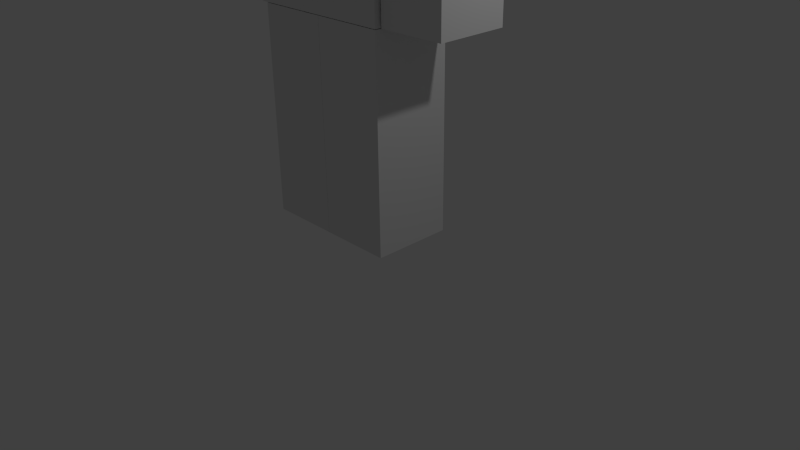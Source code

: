 # Source: minecraftguypatron.blend  (saved by Blender 2.67.0; exported with 4.5.12 LTS)
import bpy
from mathutils import Matrix  # noqa: F401  (used for matrix-valued properties, if any)

bpy.ops.wm.read_factory_settings(use_empty=True)
scene = bpy.context.scene
scene.name = 'Scene'

# ---- collections
col_collection_1 = bpy.data.collections.new('Collection 1'); scene.collection.children.link(col_collection_1)

# ---- materials (node trees are filled in below, after node groups)
mat_material_004 = bpy.data.materials.new('Material.004')
mat_material_004.alpha_threshold = 0.0
mat_material_004.use_transparent_shadow = False
mat_material_004.roughness = 0.5
mat_material_004.line_color = (0.0, 0.0, 0.0, 1.0)
mat_material_001 = bpy.data.materials.new('Material.001')
mat_material_001.alpha_threshold = 0.0
mat_material_001.use_transparent_shadow = False
mat_material_001.roughness = 0.5
mat_material_001.line_color = (0.0, 0.0, 0.0, 1.0)
mat_material_002 = bpy.data.materials.new('Material.002')
mat_material_002.alpha_threshold = 0.0
mat_material_002.use_transparent_shadow = False
mat_material_002.roughness = 0.5
mat_material_002.line_color = (0.0, 0.0, 0.0, 1.0)
mat_material_006 = bpy.data.materials.new('Material.006')
mat_material_006.alpha_threshold = 0.0
mat_material_006.use_transparent_shadow = False
mat_material_006.roughness = 0.5
mat_material_006.line_color = (0.0, 0.0, 0.0, 1.0)
mat_material_007 = bpy.data.materials.new('Material.007')
mat_material_007.alpha_threshold = 0.0
mat_material_007.use_transparent_shadow = False
mat_material_007.roughness = 0.5
mat_material_007.line_color = (0.0, 0.0, 0.0, 1.0)

# ---- material node trees

# ---- world
world_world = bpy.data.worlds.new('World'); scene.world = world_world
world_world.color = (0.05088, 0.05088, 0.05088)
world_world.use_sun_shadow = False
world_world.sun_shadow_jitter_overblur = 0.0
world_world.cycles.sampling_method = 'MANUAL'
world_world.cycles.sample_map_resolution = 256

# ---- cameras
cam_camera = bpy.data.cameras.new('Camera')
cam_camera.clip_end = 100.0
cam_camera.lens = 35.0
cam_camera.sensor_width = 32.0
cam_camera.sensor_height = 18.0
cam_camera.ortho_scale = 7.314
cam_camera.dof.focus_distance = 0.0
cam_camera.dof.aperture_fstop = 128.0

# ---- lights
light_lamp = bpy.data.lights.new('Lamp', 'POINT')
light_lamp.transmission_factor = 0.0
light_lamp.cutoff_distance = 30.0
light_lamp.energy = 100.0
light_lamp.shadow_buffer_clip_start = 1.001
light_lamp.shadow_soft_size = 0.1
light_lamp.shadow_maximum_resolution = 0.006
light_lamp.use_absolute_resolution = True
light_lamp.cycles.use_multiple_importance_sampling = False

# ---- meshes
me_cube_003 = bpy.data.meshes.new('Cube.003')
me_cube_003.from_pydata([(-1.0, -1.0, -1.0), (-1.0, 1.0, -1.0), (1.0, 1.0, -1.0), (1.0, -1.0, -1.0), (-1.0, -1.0, 1.0), (-1.0, 1.0, 1.0), (1.0, 1.0, 1.0), (1.0, -1.0, 1.0)], [], [(4, 5, 1, 0), (5, 6, 2, 1), (6, 7, 3, 2), (7, 4, 0, 3), (0, 1, 2, 3), (7, 6, 5, 4)])
me_cube_003.use_remesh_preserve_volume = False
me_cube_003.use_remesh_preserve_attributes = False
me_cube_003.use_mirror_vertex_groups = False
me_cube_003.update()
me_cube_004 = bpy.data.meshes.new('Cube.004')
me_cube_004.from_pydata([(1.0, 1.0, -1.0), (1.0, -1.0, -1.0), (-1.0, -1.0, -1.0), (-1.0, 1.0, -1.0), (1.0, 1.0, 1.0), (1.0, -1.0, 1.0), (-1.0, -1.0, 1.0), (-1.0, 1.0, 1.0)], [], [(0, 1, 2, 3), (4, 7, 6, 5), (0, 4, 5, 1), (1, 5, 6, 2), (2, 6, 7, 3), (4, 0, 3, 7)])
me_cube_004.materials.append(mat_material_004)
me_cube_004.use_remesh_preserve_volume = False
me_cube_004.use_remesh_preserve_attributes = False
me_cube_004.use_mirror_vertex_groups = False
me_cube_004.update()
me_cube_001 = bpy.data.meshes.new('Cube.001')
me_cube_001.from_pydata([(1.0, 1.0, -1.0), (1.0, -1.0, -1.0), (-1.0, -1.0, -1.0), (-1.0, 1.0, -1.0), (1.0, 1.0, 1.0), (1.0, -1.0, 1.0), (-1.0, -1.0, 1.0), (-1.0, 1.0, 1.0)], [], [(0, 1, 2, 3), (4, 7, 6, 5), (0, 4, 5, 1), (1, 5, 6, 2), (2, 6, 7, 3), (4, 0, 3, 7)])
me_cube_001.materials.append(mat_material_001)
me_cube_001.use_remesh_preserve_volume = False
me_cube_001.use_remesh_preserve_attributes = False
me_cube_001.use_mirror_vertex_groups = False
me_cube_001.update()
me_cube_002 = bpy.data.meshes.new('Cube.002')
me_cube_002.from_pydata([(1.0, 1.0, -1.0), (1.0, -1.0, -1.0), (-1.0, -1.0, -1.0), (-1.0, 1.0, -1.0), (1.0, 1.0, 1.0), (1.0, -1.0, 1.0), (-1.0, -1.0, 1.0), (-1.0, 1.0, 1.0)], [], [(0, 1, 2, 3), (4, 7, 6, 5), (0, 4, 5, 1), (1, 5, 6, 2), (2, 6, 7, 3), (4, 0, 3, 7)])
me_cube_002.materials.append(mat_material_002)
me_cube_002.use_remesh_preserve_volume = False
me_cube_002.use_remesh_preserve_attributes = False
me_cube_002.use_mirror_vertex_groups = False
me_cube_002.update()
me_cube_006 = bpy.data.meshes.new('Cube.006')
me_cube_006.from_pydata([(1.0, 1.0, -1.0), (1.0, -1.0, -1.0), (-1.0, -1.0, -1.0), (-1.0, 1.0, -1.0), (1.0, 1.0, 1.0), (1.0, -1.0, 1.0), (-1.0, -1.0, 1.0), (-1.0, 1.0, 1.0)], [], [(0, 1, 2, 3), (4, 7, 6, 5), (0, 4, 5, 1), (1, 5, 6, 2), (2, 6, 7, 3), (4, 0, 3, 7)])
me_cube_006.materials.append(mat_material_006)
me_cube_006.use_remesh_preserve_volume = False
me_cube_006.use_remesh_preserve_attributes = False
me_cube_006.use_mirror_vertex_groups = False
me_cube_006.update()
me_cube_007 = bpy.data.meshes.new('Cube.007')
me_cube_007.from_pydata([(1.0, 1.0, -1.0), (1.0, -1.0, -1.0), (-1.0, -1.0, -1.0), (-1.0, 1.0, -1.0), (1.0, 1.0, 1.0), (1.0, -1.0, 1.0), (-1.0, -1.0, 1.0), (-1.0, 1.0, 1.0)], [], [(0, 1, 2, 3), (4, 7, 6, 5), (0, 4, 5, 1), (1, 5, 6, 2), (2, 6, 7, 3), (4, 0, 3, 7)])
me_cube_007.materials.append(mat_material_007)
me_cube_007.use_remesh_preserve_volume = False
me_cube_007.use_remesh_preserve_attributes = False
me_cube_007.use_mirror_vertex_groups = False
me_cube_007.update()
arm_armature = bpy.data.armatures.new('Armature')  # bones are not reproduced

# ---- objects
ob_armature = bpy.data.objects.new('Armature', arm_armature)
ob_cube = bpy.data.objects.new('Cube', me_cube_003)
ob_lamp = bpy.data.objects.new('Lamp', light_lamp)
ob_camera = bpy.data.objects.new('Camera', cam_camera)
ob_cube_004 = bpy.data.objects.new('Cube.004', me_cube_004)
ob_cube_001 = bpy.data.objects.new('Cube.001', me_cube_001)
ob_cube_002 = bpy.data.objects.new('Cube.002', me_cube_002)
ob_cube_003 = bpy.data.objects.new('Cube.003', me_cube_006)
ob_cube_005 = bpy.data.objects.new('Cube.005', me_cube_007)

# ---- transforms, parenting, visibility, modifiers, constraints
ob_armature.location = (-0.332, 0.05401, 3.31)
ob_armature.scale = (2.312, 2.312, 2.312)
ob_armature.show_in_front = True
ob_armature.lineart.crease_threshold = 0.0
ob_cube.location = (-0.3681, -0.04876, 6.85)
ob_cube.scale = (1.01, 1.01, 1.01)
ob_cube.lineart.crease_threshold = 0.0
ob_lamp.location = (4.076, 1.005, 5.904)
ob_lamp.rotation_euler = (0.6503, 0.05522, 1.866)
ob_lamp.lock_rotations_4d = False
ob_lamp.empty_display_type = 'ARROWS'
ob_lamp.color = (0.0, 0.0, 0.0, 0.0)
ob_lamp.lineart.crease_threshold = 0.0
ob_camera.location = (7.481, -6.508, 5.344)
ob_camera.rotation_euler = (1.109, 0.01082, 0.8149)
ob_camera.lock_rotations_4d = False
ob_camera.empty_display_type = 'ARROWS'
ob_camera.color = (0.0, 0.0, 0.0, 0.0)
ob_camera.display_type = 'WIRE'
ob_camera.lineart.crease_threshold = 0.0
ob_cube_004.location = (-0.7622, 0.04465, 1.742)
ob_cube_004.scale = (0.4794, 0.5265, 1.355)
ob_cube_004.lock_rotations_4d = False
ob_cube_004.empty_display_type = 'ARROWS'
ob_cube_004.lineart.crease_threshold = 0.0
ob_cube_001.parent = ob_cube_004
ob_cube_001.matrix_parent_inverse = Matrix(((2.086, 0.0, 0.0, 0.9073), (0.0, 1.899, 0.0, 0.0), (0.0, 0.0, 0.7382, -0.946), (0.0, 0.0, 0.0, 1.0)))
ob_cube_001.location = (0.0, 0.0, 3.999)
ob_cube_001.scale = (1.0, 0.5265, 1.355)
ob_cube_001.lock_rotations_4d = False
ob_cube_001.empty_display_type = 'ARROWS'
ob_cube_001.lineart.crease_threshold = 0.0
ob_cube_002.parent = ob_cube_004
ob_cube_002.matrix_parent_inverse = Matrix(((2.086, 0.0, 0.0, 0.9073), (0.0, 1.899, 0.0, 0.0), (0.0, 0.0, 0.7382, -0.946), (0.0, 0.0, 0.0, 1.0)))
ob_cube_002.location = (1.461, 0.0, 3.999)
ob_cube_002.scale = (0.4368, 0.4593, 1.355)
ob_cube_002.lock_rotations_4d = False
ob_cube_002.empty_display_type = 'ARROWS'
ob_cube_002.lineart.crease_threshold = 0.0
ob_cube_003.parent = ob_cube_004
ob_cube_003.matrix_parent_inverse = Matrix(((2.086, 0.0, 0.0, 0.9073), (0.0, 1.899, 0.0, 0.0), (0.0, 0.0, 0.7382, -0.946), (0.0, 0.0, 0.0, 1.0)))
ob_cube_003.location = (-1.48, 0.0, 3.999)
ob_cube_003.scale = (0.4368, 0.4593, 1.355)
ob_cube_003.lock_rotations_4d = False
ob_cube_003.empty_display_type = 'ARROWS'
ob_cube_003.lineart.crease_threshold = 0.0
ob_cube_005.location = (0.1985, 0.04465, 1.742)
ob_cube_005.scale = (0.4794, 0.5265, 1.355)
ob_cube_005.lock_rotations_4d = False
ob_cube_005.empty_display_type = 'ARROWS'
ob_cube_005.lineart.crease_threshold = 0.0

# ---- collection membership
col_collection_1.objects.link(ob_armature)
col_collection_1.objects.link(ob_cube)
col_collection_1.objects.link(ob_lamp)
col_collection_1.objects.link(ob_camera)
col_collection_1.objects.link(ob_cube_004)
col_collection_1.objects.link(ob_cube_001)
col_collection_1.objects.link(ob_cube_002)
col_collection_1.objects.link(ob_cube_003)
col_collection_1.objects.link(ob_cube_005)

# ---- scene / render settings (as saved in the file)
scene.camera = ob_camera
scene.frame_start = 1; scene.frame_end = 250; scene.frame_set(1)
scene.render.engine = 'BLENDER_EEVEE_NEXT'
scene.render.image_settings.color_mode = 'RGB'
scene.render.image_settings.compression = 90
scene.render.resolution_percentage = 50
scene.render.dither_intensity = 0.0
scene.cycles.use_denoising = False
scene.cycles.samples = 10
scene.cycles.sampling_pattern = 'TABULATED_SOBOL'
scene.cycles.light_sampling_threshold = 0.0
scene.cycles.use_adaptive_sampling = False
scene.cycles.use_light_tree = False
scene.cycles.blur_glossy = 0.0
scene.cycles.volume_bounces = 1
scene.cycles.pixel_filter_type = 'GAUSSIAN'
scene.cycles.sample_clamp_indirect = 0.0
scene.view_settings.view_transform = 'Standard'
bpy.context.view_layer.update()
